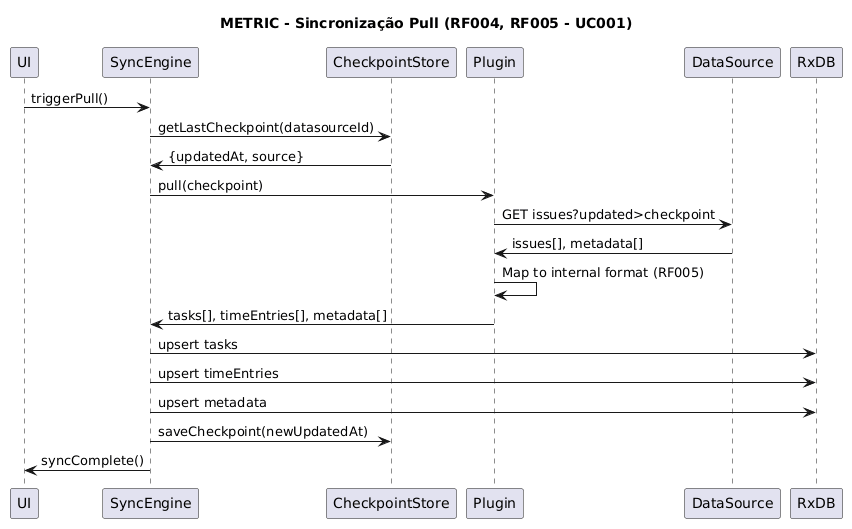

The diagram above was rendered by PlantUML. Its source (embedded in the PNG):
@startuml
title METRIC - Sincronização Pull (RF004, RF005 - UC001)
participant UI
participant SyncEngine
participant CheckpointStore
participant Plugin
participant DataSource
participant RxDB

UI -> SyncEngine: triggerPull()
SyncEngine -> CheckpointStore: getLastCheckpoint(datasourceId)
CheckpointStore -> SyncEngine: {updatedAt, source}

SyncEngine -> Plugin: pull(checkpoint)
Plugin -> DataSource: GET issues?updated>checkpoint
DataSource -> Plugin: issues[], metadata[]
Plugin -> Plugin: Map to internal format (RF005)

Plugin -> SyncEngine: tasks[], timeEntries[], metadata[]
SyncEngine -> RxDB: upsert tasks
SyncEngine -> RxDB: upsert timeEntries
SyncEngine -> RxDB: upsert metadata

SyncEngine -> CheckpointStore: saveCheckpoint(newUpdatedAt)
SyncEngine -> UI: syncComplete()
@enduml